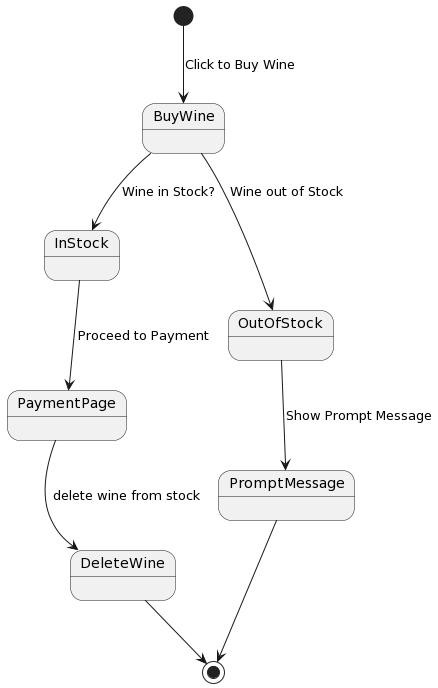

The diagram above was rendered by PlantUML. Its source (embedded in the PNG):
@startuml
[*] -->  BuyWine: Click to Buy Wine
BuyWine --> InStock: Wine in Stock?
BuyWine --> OutOfStock: Wine out of Stock

InStock --> PaymentPage: Proceed to Payment
OutOfStock --> PromptMessage: Show Prompt Message

PaymentPage --> DeleteWine: delete wine from stock

DeleteWine --> [*]
PromptMessage --> [*]
@enduml